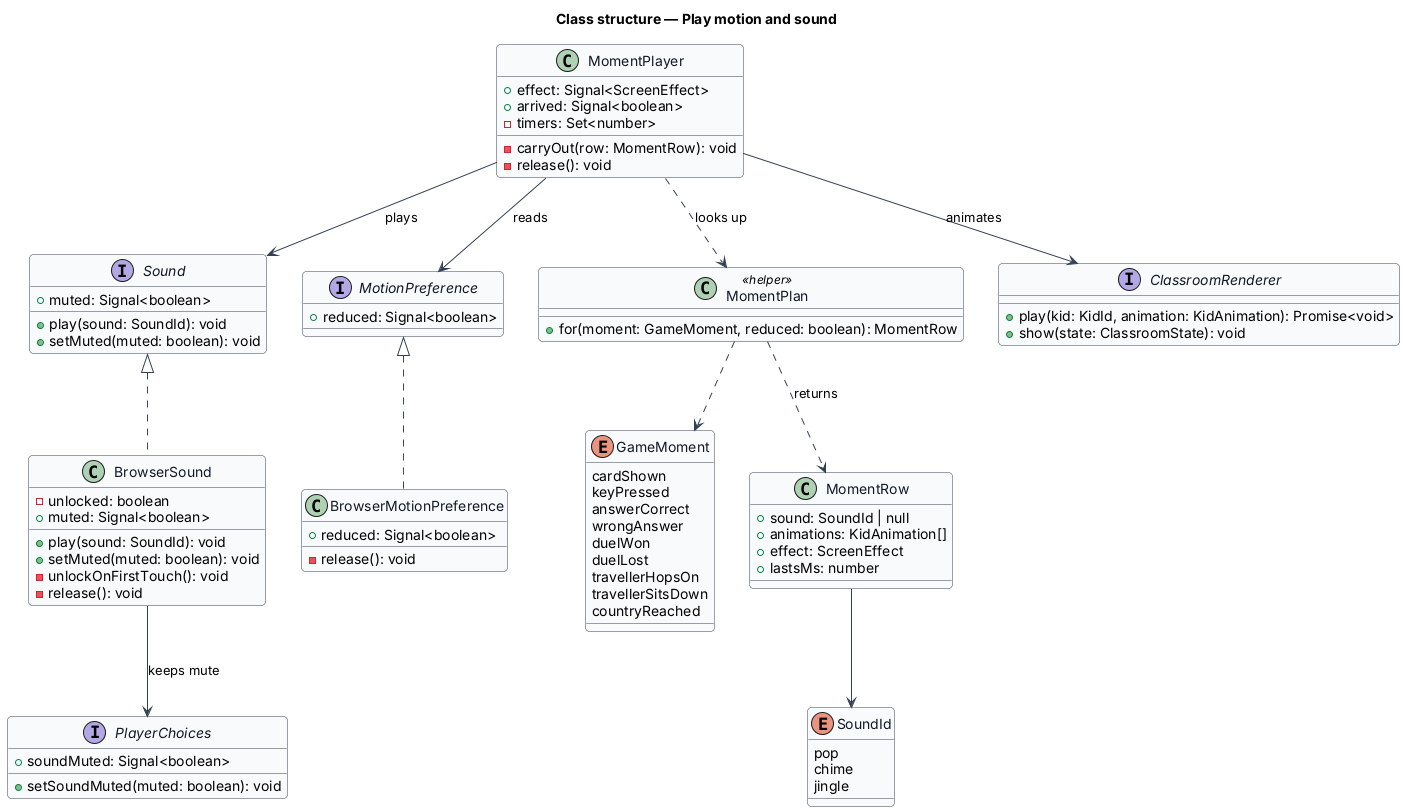

The diagram above was rendered by PlantUML. Its source (embedded in the PNG):
@startuml
' --- shared skin header ---
skinparam backgroundColor #FFFFFF
skinparam shadowing false
skinparam roundcorner 8
skinparam defaultFontName Arial
skinparam ArrowColor #344054
skinparam class {
  BorderColor #344054
  FontColor #101828
  BackgroundColor #F9FAFB
}
' --------------------------
title Class structure — Play motion and sound

enum GameMoment {
  cardShown
  keyPressed
  answerCorrect
  wrongAnswer
  duelWon
  duelLost
  travellerHopsOn
  travellerSitsDown
  countryReached
}
enum SoundId {
  pop
  chime
  jingle
}
interface Sound {
  +muted: Signal<boolean>
  +play(sound: SoundId): void
  +setMuted(muted: boolean): void
}
class BrowserSound {
  -unlocked: boolean
  +muted: Signal<boolean>
  +play(sound: SoundId): void
  +setMuted(muted: boolean): void
  -unlockOnFirstTouch(): void
  -release(): void
}
interface MotionPreference {
  +reduced: Signal<boolean>
}
class BrowserMotionPreference {
  +reduced: Signal<boolean>
  -release(): void
}
class MomentPlan <<helper>> {
  +for(moment: GameMoment, reduced: boolean): MomentRow
}
class MomentRow {
  +sound: SoundId | null
  +animations: KidAnimation[]
  +effect: ScreenEffect
  +lastsMs: number
}
class MomentPlayer {
  +effect: Signal<ScreenEffect>
  +arrived: Signal<boolean>
  -timers: Set<number>
  -carryOut(row: MomentRow): void
  -release(): void
}
interface ClassroomRenderer {
  +play(kid: KidId, animation: KidAnimation): Promise<void>
  +show(state: ClassroomState): void
}
interface PlayerChoices {
  +soundMuted: Signal<boolean>
  +setSoundMuted(muted: boolean): void
}

Sound <|.. BrowserSound
MotionPreference <|.. BrowserMotionPreference
BrowserSound --> PlayerChoices : keeps mute
MomentPlan ..> MomentRow : returns
MomentPlan ..> GameMoment
MomentRow --> SoundId
MomentPlayer ..> MomentPlan : looks up
MomentPlayer --> Sound : plays
MomentPlayer --> MotionPreference : reads
MomentPlayer --> ClassroomRenderer : animates
@enduml